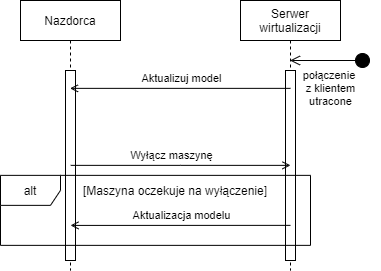

The diagram above was exported from draw.io. Its source (the exported page's mxGraphModel, read from the mxfile embedded in the PNG):
<mxGraphModel dx="1422" dy="745" grid="1" gridSize="10" guides="1" tooltips="1" connect="1" arrows="1" fold="1" page="1" pageScale="1" pageWidth="850" pageHeight="1100" math="0" shadow="0">
  <root>
    <mxCell id="0" />
    <mxCell id="1" parent="0" />
    <mxCell id="2viEDrC0R2G4eSza2bzU-4" value="Nazdorca" style="shape=umlLifeline;perimeter=lifelinePerimeter;container=1;collapsible=0;recursiveResize=0;rounded=0;shadow=0;strokeWidth=1;" parent="1" vertex="1">
      <mxGeometry x="330" y="80" width="100" height="270" as="geometry" />
    </mxCell>
    <mxCell id="2viEDrC0R2G4eSza2bzU-5" value="" style="points=[];perimeter=orthogonalPerimeter;rounded=0;shadow=0;strokeWidth=1;" parent="2viEDrC0R2G4eSza2bzU-4" vertex="1">
      <mxGeometry x="45" y="70" width="10" height="190" as="geometry" />
    </mxCell>
    <mxCell id="2viEDrC0R2G4eSza2bzU-12" value="Serwer&#10;wirtualizacji&#10;" style="shape=umlLifeline;perimeter=lifelinePerimeter;container=1;collapsible=0;recursiveResize=0;rounded=0;shadow=0;strokeWidth=1;verticalAlign=top;" parent="1" vertex="1">
      <mxGeometry x="550" y="80" width="100" height="270" as="geometry" />
    </mxCell>
    <mxCell id="2viEDrC0R2G4eSza2bzU-13" value="" style="points=[];perimeter=orthogonalPerimeter;rounded=0;shadow=0;strokeWidth=1;" parent="2viEDrC0R2G4eSza2bzU-12" vertex="1">
      <mxGeometry x="45" y="70" width="10" height="190" as="geometry" />
    </mxCell>
    <mxCell id="2viEDrC0R2G4eSza2bzU-14" value="" style="endArrow=open;html=1;rounded=0;endFill=0;" parent="1" edge="1">
      <mxGeometry width="50" height="50" relative="1" as="geometry">
        <mxPoint x="380.2222222222223" y="244.86" as="sourcePoint" />
        <mxPoint x="600" y="244.86" as="targetPoint" />
        <Array as="points">
          <mxPoint x="490" y="244.86" />
        </Array>
      </mxGeometry>
    </mxCell>
    <mxCell id="2viEDrC0R2G4eSza2bzU-15" value="Wyłącz maszynę" style="edgeLabel;html=1;align=center;verticalAlign=middle;resizable=0;points=[];" parent="2viEDrC0R2G4eSza2bzU-14" vertex="1" connectable="0">
      <mxGeometry x="-0.3758" relative="1" as="geometry">
        <mxPoint x="31" y="-10" as="offset" />
      </mxGeometry>
    </mxCell>
    <mxCell id="2viEDrC0R2G4eSza2bzU-17" value="" style="endArrow=open;html=1;rounded=0;endFill=0;exitX=0.5;exitY=0.094;exitDx=0;exitDy=0;exitPerimeter=0;" parent="1" source="2viEDrC0R2G4eSza2bzU-13" target="2viEDrC0R2G4eSza2bzU-4" edge="1">
      <mxGeometry width="50" height="50" relative="1" as="geometry">
        <mxPoint x="570.1099999999999" y="360.19000000000005" as="sourcePoint" />
        <mxPoint x="380" y="173" as="targetPoint" />
      </mxGeometry>
    </mxCell>
    <mxCell id="2viEDrC0R2G4eSza2bzU-18" value="Aktualizuj model" style="edgeLabel;html=1;align=center;verticalAlign=middle;resizable=0;points=[];" parent="2viEDrC0R2G4eSza2bzU-17" vertex="1" connectable="0">
      <mxGeometry x="-0.3758" relative="1" as="geometry">
        <mxPoint x="-41" y="-10" as="offset" />
      </mxGeometry>
    </mxCell>
    <mxCell id="2viEDrC0R2G4eSza2bzU-19" value="" style="endArrow=open;html=1;rounded=0;endFill=0;exitX=0.5;exitY=0.185;exitDx=0;exitDy=0;exitPerimeter=0;" parent="1" edge="1">
      <mxGeometry width="50" height="50" relative="1" as="geometry">
        <mxPoint x="600" y="304.86" as="sourcePoint" />
        <mxPoint x="380" y="304.90999999999997" as="targetPoint" />
      </mxGeometry>
    </mxCell>
    <mxCell id="2viEDrC0R2G4eSza2bzU-20" value="Aktualizacja modelu" style="edgeLabel;html=1;align=center;verticalAlign=middle;resizable=0;points=[];" parent="2viEDrC0R2G4eSza2bzU-19" vertex="1" connectable="0">
      <mxGeometry x="-0.3758" relative="1" as="geometry">
        <mxPoint x="-41" y="-10" as="offset" />
      </mxGeometry>
    </mxCell>
    <mxCell id="2viEDrC0R2G4eSza2bzU-27" value="[Maszyna oczekuje na wyłączenie]" style="text;html=1;strokeColor=none;fillColor=none;align=center;verticalAlign=middle;whiteSpace=wrap;rounded=0;" parent="1" vertex="1">
      <mxGeometry x="380" y="254.86" width="210" height="30" as="geometry" />
    </mxCell>
    <mxCell id="2viEDrC0R2G4eSza2bzU-1" value="alt" style="shape=umlFrame;whiteSpace=wrap;html=1;" parent="1" vertex="1">
      <mxGeometry x="310" y="254.86" width="310" height="70" as="geometry" />
    </mxCell>
    <mxCell id="2viEDrC0R2G4eSza2bzU-29" value="&lt;div&gt;połączenie &lt;br&gt;&lt;/div&gt;&lt;div&gt;z klientem&lt;/div&gt;&lt;div&gt; utracone&lt;/div&gt;" style="html=1;verticalAlign=bottom;startArrow=circle;startFill=1;endArrow=open;startSize=6;endSize=8;rounded=0;" parent="1" target="2viEDrC0R2G4eSza2bzU-12" edge="1">
      <mxGeometry x="0.0013" y="50" width="80" relative="1" as="geometry">
        <mxPoint x="680" y="140" as="sourcePoint" />
        <mxPoint x="740" y="140" as="targetPoint" />
        <Array as="points">
          <mxPoint x="680" y="140" />
        </Array>
        <mxPoint as="offset" />
      </mxGeometry>
    </mxCell>
  </root>
</mxGraphModel>